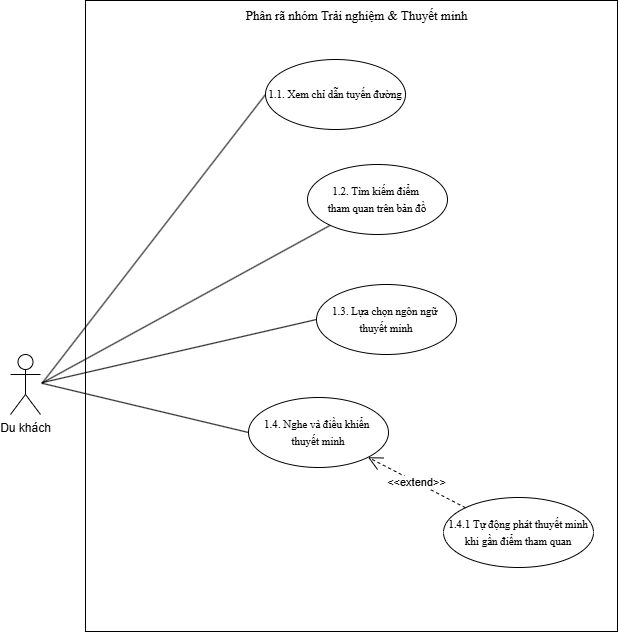

The diagram above was exported from draw.io. Its source (the exported page's mxGraphModel, read from the mxfile embedded in the PNG):
<mxGraphModel dx="763" dy="679" grid="0" gridSize="10" guides="1" tooltips="1" connect="1" arrows="1" fold="1" page="1" pageScale="1" pageWidth="827" pageHeight="1169" math="0" shadow="0">
  <root>
    <mxCell id="0" />
    <mxCell id="1" parent="0" />
    <mxCell id="8cddAgtqFqJm3p5_gBMe-1" parent="1" style="rounded=0;whiteSpace=wrap;html=1;" value="" vertex="1">
      <mxGeometry height="631" width="532" x="174" y="82" as="geometry" />
    </mxCell>
    <mxCell id="0xNRN5lqwDLgH79YC2r9-14" edge="1" parent="1" style="shape=connector;rounded=0;orthogonalLoop=1;jettySize=auto;html=1;entryX=0;entryY=0.5;entryDx=0;entryDy=0;strokeColor=default;align=center;verticalAlign=middle;fontFamily=Helvetica;fontSize=11;fontColor=default;labelBackgroundColor=default;endArrow=none;endFill=0;" target="0xNRN5lqwDLgH79YC2r9-3">
      <mxGeometry relative="1" as="geometry">
        <mxPoint x="130.39" y="465.02" as="sourcePoint" />
      </mxGeometry>
    </mxCell>
    <mxCell id="0xNRN5lqwDLgH79YC2r9-15" edge="1" parent="1" style="shape=connector;rounded=0;orthogonalLoop=1;jettySize=auto;html=1;entryX=0;entryY=0.5;entryDx=0;entryDy=0;strokeColor=default;align=center;verticalAlign=middle;fontFamily=Helvetica;fontSize=11;fontColor=default;labelBackgroundColor=default;endArrow=none;endFill=0;" target="8cddAgtqFqJm3p5_gBMe-5">
      <mxGeometry relative="1" as="geometry">
        <mxPoint x="130.18" y="464.26" as="sourcePoint" />
      </mxGeometry>
    </mxCell>
    <mxCell id="0xNRN5lqwDLgH79YC2r9-24" edge="1" parent="1" style="shape=connector;rounded=0;orthogonalLoop=1;jettySize=auto;html=1;strokeColor=default;align=center;verticalAlign=middle;fontFamily=Helvetica;fontSize=11;fontColor=default;labelBackgroundColor=default;endArrow=none;endFill=0;" target="0xNRN5lqwDLgH79YC2r9-2">
      <mxGeometry relative="1" as="geometry">
        <mxPoint x="130.83" y="464.35" as="sourcePoint" />
      </mxGeometry>
    </mxCell>
    <mxCell id="0xNRN5lqwDLgH79YC2r9-30" edge="1" parent="1" style="shape=connector;rounded=0;orthogonalLoop=1;jettySize=auto;html=1;entryX=0;entryY=0.5;entryDx=0;entryDy=0;strokeColor=default;align=center;verticalAlign=middle;fontFamily=Helvetica;fontSize=11;fontColor=default;labelBackgroundColor=default;endArrow=none;endFill=0;" target="VWWAxghORoDx7tu-TDx4-1">
      <mxGeometry relative="1" as="geometry">
        <mxPoint x="130.62" y="464.79" as="sourcePoint" />
      </mxGeometry>
    </mxCell>
    <mxCell id="8cddAgtqFqJm3p5_gBMe-2" parent="1" style="shape=umlActor;verticalLabelPosition=bottom;verticalAlign=top;html=1;outlineConnect=0;" value="Du khách" vertex="1">
      <mxGeometry height="60" width="30" x="99" y="436" as="geometry" />
    </mxCell>
    <mxCell id="8cddAgtqFqJm3p5_gBMe-5" parent="1" style="ellipse;whiteSpace=wrap;html=1;" value="&lt;span id=&quot;docs-internal-guid-41b073c4-7fff-5278-b92f-1a19b93870a8&quot;&gt;&lt;p dir=&quot;ltr&quot; style=&quot;line-height:1.38;margin-top:0pt;margin-bottom:0pt;&quot;&gt;&lt;font face=&quot;Times New Roman, serif&quot;&gt;&lt;span style=&quot;font-size: 11px; white-space-collapse: preserve;&quot;&gt;1.3. Lựa chọn ngôn ngữ &lt;/span&gt;&lt;/font&gt;&lt;/p&gt;&lt;p dir=&quot;ltr&quot; style=&quot;line-height:1.38;margin-top:0pt;margin-bottom:0pt;&quot;&gt;&lt;font face=&quot;Times New Roman, serif&quot;&gt;&lt;span style=&quot;font-size: 11px; white-space-collapse: preserve;&quot;&gt;thuyết minh&lt;/span&gt;&lt;/font&gt;&lt;/p&gt;&lt;/span&gt;" vertex="1">
      <mxGeometry height="70" width="140" x="405" y="366" as="geometry" />
    </mxCell>
    <mxCell id="8cddAgtqFqJm3p5_gBMe-6" parent="1" style="ellipse;whiteSpace=wrap;html=1;" value="&lt;span id=&quot;docs-internal-guid-41b073c4-7fff-5278-b92f-1a19b93870a8&quot;&gt;&lt;p dir=&quot;ltr&quot; style=&quot;line-height:1.38;margin-top:0pt;margin-bottom:0pt;&quot;&gt;&lt;font face=&quot;Times New Roman, serif&quot;&gt;&lt;span style=&quot;font-size: 11px; white-space-collapse: preserve;&quot;&gt;1.4.1 Tự động phát thuyết minh khi gần điểm tham quan&lt;/span&gt;&lt;/font&gt;&lt;/p&gt;&lt;/span&gt;" vertex="1">
      <mxGeometry height="70" width="150" x="532" y="579" as="geometry" />
    </mxCell>
    <mxCell id="VWWAxghORoDx7tu-TDx4-1" parent="1" style="ellipse;whiteSpace=wrap;html=1;" value="&lt;span id=&quot;docs-internal-guid-41b073c4-7fff-5278-b92f-1a19b93870a8&quot; style=&quot;&quot;&gt;&lt;p dir=&quot;ltr&quot; style=&quot;line-height: 1.38; margin-top: 0pt; margin-bottom: 0pt;&quot;&gt;&lt;font face=&quot;Times New Roman, serif&quot;&gt;&lt;span style=&quot;font-size: 11px; white-space-collapse: preserve;&quot;&gt;1.4. Nghe và điều khiển &lt;/span&gt;&lt;/font&gt;&lt;/p&gt;&lt;p dir=&quot;ltr&quot; style=&quot;line-height: 1.38; margin-top: 0pt; margin-bottom: 0pt;&quot;&gt;&lt;font face=&quot;Times New Roman, serif&quot;&gt;&lt;span style=&quot;font-size: 11px; white-space-collapse: preserve;&quot;&gt;thuyết minh&lt;/span&gt;&lt;/font&gt;&lt;/p&gt;&lt;/span&gt;" vertex="1">
      <mxGeometry height="70" width="140" x="337" y="479" as="geometry" />
    </mxCell>
    <mxCell id="0xNRN5lqwDLgH79YC2r9-2" parent="1" style="ellipse;whiteSpace=wrap;html=1;" value="&lt;span id=&quot;docs-internal-guid-41b073c4-7fff-5278-b92f-1a19b93870a8&quot;&gt;&lt;p dir=&quot;ltr&quot; style=&quot;line-height:1.38;margin-top:0pt;margin-bottom:0pt;&quot;&gt;&lt;span id=&quot;docs-internal-guid-e5e78558-7fff-6cb7-e1f7-980e109496b8&quot;&gt;&lt;span style=&quot;font-family: &amp;quot;Times New Roman&amp;quot;, serif; font-variant: normal; vertical-align: baseline; white-space: pre-wrap;&quot;&gt;&lt;font style=&quot;font-size: 11px;&quot;&gt;1.2. Tìm kiếm điểm &lt;/font&gt;&lt;/span&gt;&lt;/span&gt;&lt;/p&gt;&lt;p dir=&quot;ltr&quot; style=&quot;line-height:1.38;margin-top:0pt;margin-bottom:0pt;&quot;&gt;&lt;span&gt;&lt;span style=&quot;font-family: &amp;quot;Times New Roman&amp;quot;, serif; font-variant: normal; vertical-align: baseline; white-space: pre-wrap;&quot;&gt;&lt;font style=&quot;font-size: 11px;&quot;&gt;tham quan trên bản đồ&lt;/font&gt;&lt;/span&gt;&lt;/span&gt;&lt;/p&gt;&lt;/span&gt;" vertex="1">
      <mxGeometry height="70" width="140" x="396" y="246" as="geometry" />
    </mxCell>
    <mxCell id="0xNRN5lqwDLgH79YC2r9-3" parent="1" style="ellipse;whiteSpace=wrap;html=1;" value="&lt;span id=&quot;docs-internal-guid-41b073c4-7fff-5278-b92f-1a19b93870a8&quot;&gt;&lt;p dir=&quot;ltr&quot; style=&quot;line-height:1.38;margin-top:0pt;margin-bottom:0pt;&quot;&gt;&lt;span id=&quot;docs-internal-guid-e5e78558-7fff-6cb7-e1f7-980e109496b8&quot;&gt;&lt;span style=&quot;font-family: &amp;quot;Times New Roman&amp;quot;, serif; font-variant: normal; vertical-align: baseline; white-space: pre-wrap;&quot;&gt;&lt;font style=&quot;font-size: 11px;&quot;&gt;1.1. Xem chỉ &lt;/font&gt;&lt;/span&gt;&lt;/span&gt;&lt;span style=&quot;font-size: 11px; font-family: &amp;quot;Times New Roman&amp;quot;, serif; white-space: pre-wrap; background-color: transparent; color: light-dark(rgb(0, 0, 0), rgb(255, 255, 255));&quot;&gt;dẫn tuyến đường&lt;/span&gt;&lt;/p&gt;&lt;/span&gt;" vertex="1">
      <mxGeometry height="70" width="140" x="354" y="141" as="geometry" />
    </mxCell>
    <mxCell id="0xNRN5lqwDLgH79YC2r9-33" parent="1" style="text;html=1;whiteSpace=wrap;strokeColor=none;fillColor=none;align=center;verticalAlign=middle;rounded=0;" value="&lt;span id=&quot;docs-internal-guid-6be36c89-7fff-a18a-0d69-65e72e83d570&quot;&gt;&lt;span style=&quot;font-family: &amp;quot;Times New Roman&amp;quot;, serif; background-color: transparent; font-variant: normal; vertical-align: baseline; white-space: pre-wrap;&quot;&gt;&lt;font style=&quot;font-size: 13px;&quot;&gt;&amp;nbsp;Phân rã nhóm Trải nghiệm &amp;amp; Thuyết minh&lt;/font&gt;&lt;/span&gt;&lt;/span&gt;" vertex="1">
      <mxGeometry height="30" width="348" x="270" y="82" as="geometry" />
    </mxCell>
    <mxCell id="VpmQnfa4hG4YWUMBnTyo-2" edge="1" parent="1" source="8cddAgtqFqJm3p5_gBMe-6" style="endArrow=open;endSize=12;dashed=1;html=1;rounded=0;strokeColor=default;align=center;verticalAlign=middle;fontFamily=Helvetica;fontSize=11;fontColor=default;labelBackgroundColor=default;exitX=0;exitY=0;exitDx=0;exitDy=0;entryX=1;entryY=1;entryDx=0;entryDy=0;" target="VWWAxghORoDx7tu-TDx4-1" value="&amp;lt;&amp;lt;extend&amp;gt;&amp;gt;">
      <mxGeometry relative="1" width="160" as="geometry">
        <mxPoint x="551.949533169091" y="613" as="sourcePoint" />
        <mxPoint x="487" y="669.5308828826664" as="targetPoint" />
      </mxGeometry>
    </mxCell>
  </root>
</mxGraphModel>